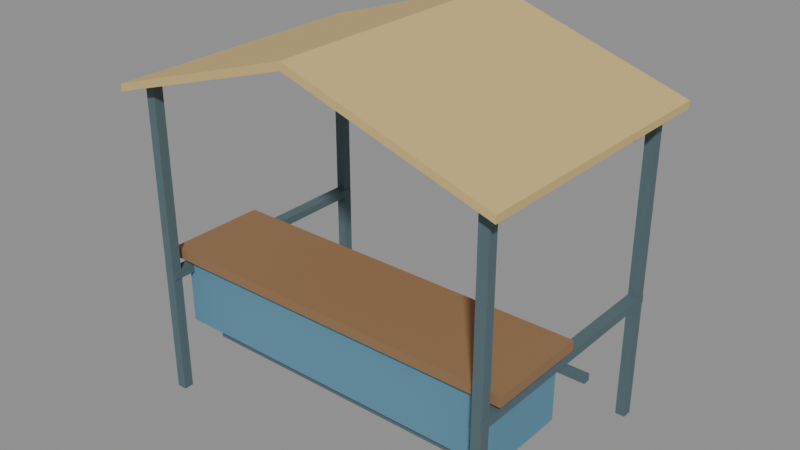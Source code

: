 # Source: KOL_HBR_PROP_11.blend  (saved by Blender 5.2.45; exported with 4.5.12 LTS)
import bpy
from mathutils import Matrix  # noqa: F401  (used for matrix-valued properties, if any)

bpy.ops.wm.read_factory_settings(use_empty=True)
scene = bpy.context.scene
scene.name = 'KOL_HBR_PROP_11'

# ---- collections
col_kol_hbr_prop_11__geometry = bpy.data.collections.new('KOL_HBR_PROP_11__Geometry'); scene.collection.children.link(col_kol_hbr_prop_11__geometry)

# ---- materials (node trees are filled in below, after node groups)
mat_hbr_darksteel = bpy.data.materials.new('HBR_DarkSteel')
mat_hbr_darksteel.diffuse_color = (0.0865, 0.1413, 0.159, 1.0)
mat_hbr_canvas = bpy.data.materials.new('HBR_Canvas')
mat_hbr_canvas.diffuse_color = (0.6514, 0.4735, 0.1912, 1.0)
mat_hbr_blue = bpy.data.materials.new('HBR_Blue')
mat_hbr_blue.diffuse_color = (0.1046, 0.2664, 0.3763, 1.0)
mat_hbr_timber = bpy.data.materials.new('HBR_Timber')
mat_hbr_timber.diffuse_color = (0.2874, 0.162, 0.07619, 1.0)
mat_hbr_white = bpy.data.materials.new('HBR_White')
mat_hbr_white.diffuse_color = (0.7913, 0.7605, 0.6445, 1.0)

# ---- material node trees
mat_hbr_darksteel.use_nodes = True; mat_hbr_darksteel.node_tree.nodes.clear()
_N = mat_hbr_darksteel.node_tree.nodes; _L = mat_hbr_darksteel.node_tree.links
n0 = _N.new('ShaderNodeBsdfPrincipled'); n0.name = 'Principled BSDF'; n0.location = (-200, 100)
n0.inputs[0].default_value = (0.0865, 0.1413, 0.159, 1.0)
n0.inputs[2].default_value = 0.78
n0.inputs[10].default_value = 0.005
n1 = _N.new('ShaderNodeOutputMaterial'); n1.name = 'Material Output'; n1.location = (200, 100)
_L.new(n0.outputs[0], n1.inputs[0])
n1.is_active_output = True
mat_hbr_canvas.use_nodes = True; mat_hbr_canvas.node_tree.nodes.clear()
_N = mat_hbr_canvas.node_tree.nodes; _L = mat_hbr_canvas.node_tree.links
n0 = _N.new('ShaderNodeBsdfPrincipled'); n0.name = 'Principled BSDF'; n0.location = (-200, 100)
n0.inputs[0].default_value = (0.6514, 0.4735, 0.1912, 1.0)
n0.inputs[2].default_value = 0.78
n0.inputs[10].default_value = 0.005
n1 = _N.new('ShaderNodeOutputMaterial'); n1.name = 'Material Output'; n1.location = (200, 100)
_L.new(n0.outputs[0], n1.inputs[0])
n1.is_active_output = True
mat_hbr_blue.use_nodes = True; mat_hbr_blue.node_tree.nodes.clear()
_N = mat_hbr_blue.node_tree.nodes; _L = mat_hbr_blue.node_tree.links
n0 = _N.new('ShaderNodeBsdfPrincipled'); n0.name = 'Principled BSDF'; n0.location = (-200, 100)
n0.inputs[0].default_value = (0.1046, 0.2664, 0.3763, 1.0)
n0.inputs[2].default_value = 0.78
n0.inputs[10].default_value = 0.005
n1 = _N.new('ShaderNodeOutputMaterial'); n1.name = 'Material Output'; n1.location = (200, 100)
_L.new(n0.outputs[0], n1.inputs[0])
n1.is_active_output = True
mat_hbr_timber.use_nodes = True; mat_hbr_timber.node_tree.nodes.clear()
_N = mat_hbr_timber.node_tree.nodes; _L = mat_hbr_timber.node_tree.links
n0 = _N.new('ShaderNodeBsdfPrincipled'); n0.name = 'Principled BSDF'; n0.location = (-200, 100)
n0.inputs[0].default_value = (0.2874, 0.162, 0.07619, 1.0)
n0.inputs[2].default_value = 0.78
n0.inputs[10].default_value = 0.005
n1 = _N.new('ShaderNodeOutputMaterial'); n1.name = 'Material Output'; n1.location = (200, 100)
_L.new(n0.outputs[0], n1.inputs[0])
n1.is_active_output = True
mat_hbr_white.use_nodes = True; mat_hbr_white.node_tree.nodes.clear()
_N = mat_hbr_white.node_tree.nodes; _L = mat_hbr_white.node_tree.links
n0 = _N.new('ShaderNodeBsdfPrincipled'); n0.name = 'Principled BSDF'; n0.location = (-200, 100)
n0.inputs[0].default_value = (0.7913, 0.7605, 0.6445, 1.0)
n0.inputs[2].default_value = 0.78
n0.inputs[10].default_value = 0.005
n1 = _N.new('ShaderNodeOutputMaterial'); n1.name = 'Material Output'; n1.location = (200, 100)
_L.new(n0.outputs[0], n1.inputs[0])
n1.is_active_output = True

# ---- meshes
me_kol_hbr_prop_11__model__darksteel = bpy.data.meshes.new('KOL_HBR_PROP_11__Model__DarkSteel')
me_kol_hbr_prop_11__model__darksteel.from_pydata([(-4.625, 3.125, 0.0), (-4.375, 3.125, 0.0), (-4.375, 3.125, 8.0), (-4.625, 3.125, 8.0), (-4.625, 2.875, 0.0), (-4.375, 2.875, 0.0), (-4.375, 2.875, 8.0), (-4.625, 2.875, 8.0), (-4.625, -2.875, 0.0), (-4.375, -2.875, 0.0), (-4.375, -2.875, 8.0), (-4.625, -2.875, 8.0), (-4.625, -3.125, 0.0), (-4.375, -3.125, 0.0), (-4.375, -3.125, 8.0), (-4.625, -3.125, 8.0), (4.375, 3.125, 0.0), (4.625, 3.125, 0.0), (4.625, 3.125, 8.0), (4.375, 3.125, 8.0), (4.375, 2.875, 0.0), (4.625, 2.875, 0.0), (4.625, 2.875, 8.0), (4.375, 2.875, 8.0), (4.375, -2.875, 0.0), (4.625, -2.875, 0.0), (4.625, -2.875, 8.0), (4.375, -2.875, 8.0), (4.375, -3.125, 0.0), (4.625, -3.125, 0.0), (4.625, -3.125, 8.0), (4.375, -3.125, 8.0), (-4.65, 3.1, 3.1), (-4.35, 3.1, 3.1), (-4.35, 3.1, 3.3), (-4.65, 3.1, 3.3), (-4.65, -3.1, 3.1), (-4.35, -3.1, 3.1), (-4.35, -3.1, 3.3), (-4.65, -3.1, 3.3), (4.35, 3.1, 3.1), (4.65, 3.1, 3.1), (4.65, 3.1, 3.3), (4.35, 3.1, 3.3), (4.35, -3.1, 3.1), (4.65, -3.1, 3.1), (4.65, -3.1, 3.3), (4.35, -3.1, 3.3), (-4.0, 2.1, 1.2), (4.0, 2.1, 1.2), (4.0, 2.1, 1.4), (-4.0, 2.1, 1.4), (-4.0, 1.9, 1.2), (4.0, 1.9, 1.2), (4.0, 1.9, 1.4), (-4.0, 1.9, 1.4), (-4.0, 0.1, 1.2), (4.0, 0.1, 1.2), (4.0, 0.1, 1.4), (-4.0, 0.1, 1.4), (-4.0, -0.1, 1.2), (4.0, -0.1, 1.2), (4.0, -0.1, 1.4), (-4.0, -0.1, 1.4), (-4.0, -1.9, 1.2), (4.0, -1.9, 1.2), (4.0, -1.9, 1.4), (-4.0, -1.9, 1.4), (-4.0, -2.1, 1.2), (4.0, -2.1, 1.2), (4.0, -2.1, 1.4), (-4.0, -2.1, 1.4)], [], [(0, 3, 2, 1), (4, 5, 6, 7), (0, 4, 7, 3), (1, 2, 6, 5), (0, 1, 5, 4), (3, 7, 6, 2), (8, 11, 10, 9), (12, 13, 14, 15), (8, 12, 15, 11), (9, 10, 14, 13), (8, 9, 13, 12), (11, 15, 14, 10), (16, 19, 18, 17), (20, 21, 22, 23), (16, 20, 23, 19), (17, 18, 22, 21), (16, 17, 21, 20), (19, 23, 22, 18), (24, 27, 26, 25), (28, 29, 30, 31), (24, 28, 31, 27), (25, 26, 30, 29), (24, 25, 29, 28), (27, 31, 30, 26), (32, 35, 34, 33), (36, 37, 38, 39), (32, 36, 39, 35), (33, 34, 38, 37), (32, 33, 37, 36), (35, 39, 38, 34), (40, 43, 42, 41), (44, 45, 46, 47), (40, 44, 47, 43), (41, 42, 46, 45), (40, 41, 45, 44), (43, 47, 46, 42), (48, 51, 50, 49), (52, 53, 54, 55), (48, 52, 55, 51), (49, 50, 54, 53), (48, 49, 53, 52), (51, 55, 54, 50), (56, 59, 58, 57), (60, 61, 62, 63), (56, 60, 63, 59), (57, 58, 62, 61), (56, 57, 61, 60), (59, 63, 62, 58), (64, 67, 66, 65), (68, 69, 70, 71), (64, 68, 71, 67), (65, 66, 70, 69), (64, 65, 69, 68), (67, 71, 70, 66)])
me_kol_hbr_prop_11__model__darksteel.materials.append(mat_hbr_darksteel)
me_kol_hbr_prop_11__model__darksteel.update()
me_kol_hbr_prop_11__model__canvas = bpy.data.meshes.new('KOL_HBR_PROP_11__Model__Canvas')
me_kol_hbr_prop_11__model__canvas.from_pydata([(-5.0, 3.5, 8.0), (0.0, 3.5, 9.6), (5.0, 3.5, 8.0), (5.0, 3.5, 7.82), (0.0, 3.5, 9.4), (-5.0, 3.5, 7.82), (-5.0, -3.5, 8.0), (0.0, -3.5, 9.6), (5.0, -3.5, 8.0), (5.0, -3.5, 7.82), (0.0, -3.5, 9.4), (-5.0, -3.5, 7.82)], [], [(4, 0, 1), (10, 8, 7), (0, 6, 7, 1), (1, 7, 8, 2), (2, 8, 9, 3), (3, 9, 10, 4), (4, 10, 11, 5), (5, 11, 6, 0), (4, 5, 0), (1, 2, 4), (2, 3, 4), (7, 6, 10), (6, 11, 10), (10, 9, 8)])
me_kol_hbr_prop_11__model__canvas.materials.append(mat_hbr_canvas)
me_kol_hbr_prop_11__model__canvas.update()
me_kol_hbr_prop_11__model__blue = bpy.data.meshes.new('KOL_HBR_PROP_11__Model__Blue')
me_kol_hbr_prop_11__model__blue.from_pydata([(-4.5, -0.3, 1.7), (4.5, -0.3, 1.7), (4.5, -0.3, 3.5), (-4.5, -0.3, 3.5), (-4.5, -2.5, 1.7), (4.5, -2.5, 1.7), (4.5, -2.5, 3.5), (-4.5, -2.5, 3.5)], [], [(0, 3, 2, 1), (4, 5, 6, 7), (0, 4, 7, 3), (1, 2, 6, 5), (0, 1, 5, 4), (3, 7, 6, 2)])
me_kol_hbr_prop_11__model__blue.materials.append(mat_hbr_blue)
me_kol_hbr_prop_11__model__blue.update()
me_kol_hbr_prop_11__model__timber = bpy.data.meshes.new('KOL_HBR_PROP_11__Model__Timber')
me_kol_hbr_prop_11__model__timber.from_pydata([(-4.75, -0.1, 3.475), (4.75, -0.1, 3.475), (4.75, -0.1, 3.725), (-4.75, -0.1, 3.725), (-4.75, -2.7, 3.475), (4.75, -2.7, 3.475), (4.75, -2.7, 3.725), (-4.75, -2.7, 3.725)], [], [(0, 3, 2, 1), (4, 5, 6, 7), (0, 4, 7, 3), (1, 2, 6, 5), (0, 1, 5, 4), (3, 7, 6, 2)])
me_kol_hbr_prop_11__model__timber.materials.append(mat_hbr_timber)
me_kol_hbr_prop_11__model__timber.update()
me_kol_hbr_prop_11__model__white = bpy.data.meshes.new('KOL_HBR_PROP_11__Model__White')
me_kol_hbr_prop_11__model__white.from_pydata([(-4.0, 3.3, 6.9), (4.0, 3.3, 6.9), (4.0, 3.3, 7.9), (-4.0, 3.3, 7.9), (-4.0, 3.1, 6.9), (4.0, 3.1, 6.9), (4.0, 3.1, 7.9), (-4.0, 3.1, 7.9)], [], [(0, 3, 2, 1), (4, 5, 6, 7), (0, 4, 7, 3), (1, 2, 6, 5), (0, 1, 5, 4), (3, 7, 6, 2)])
me_kol_hbr_prop_11__model__white.materials.append(mat_hbr_white)
me_kol_hbr_prop_11__model__white.update()

# ---- objects
ob_kol_hbr_prop_11__model__darksteel = bpy.data.objects.new('KOL_HBR_PROP_11__Model__DarkSteel', me_kol_hbr_prop_11__model__darksteel)
ob_kol_hbr_prop_11__model__canvas = bpy.data.objects.new('KOL_HBR_PROP_11__Model__Canvas', me_kol_hbr_prop_11__model__canvas)
ob_kol_hbr_prop_11__model__blue = bpy.data.objects.new('KOL_HBR_PROP_11__Model__Blue', me_kol_hbr_prop_11__model__blue)
ob_kol_hbr_prop_11__model__timber = bpy.data.objects.new('KOL_HBR_PROP_11__Model__Timber', me_kol_hbr_prop_11__model__timber)
ob_kol_hbr_prop_11__model__white = bpy.data.objects.new('KOL_HBR_PROP_11__Model__White', me_kol_hbr_prop_11__model__white)

# ---- transforms, parenting, visibility, modifiers, constraints
ob_kol_hbr_prop_11__model__darksteel.location = (0.0, 0.0, 0.0)
ob_kol_hbr_prop_11__model__canvas.location = (0.0, 0.0, 0.0)
ob_kol_hbr_prop_11__model__blue.location = (0.0, 0.0, 0.0)
ob_kol_hbr_prop_11__model__timber.location = (0.0, 0.0, 0.0)
ob_kol_hbr_prop_11__model__white.location = (0.0, 0.0, 0.0)

# ---- collection membership
col_kol_hbr_prop_11__geometry.objects.link(ob_kol_hbr_prop_11__model__darksteel)
col_kol_hbr_prop_11__geometry.objects.link(ob_kol_hbr_prop_11__model__canvas)
col_kol_hbr_prop_11__geometry.objects.link(ob_kol_hbr_prop_11__model__blue)
col_kol_hbr_prop_11__geometry.objects.link(ob_kol_hbr_prop_11__model__timber)
col_kol_hbr_prop_11__geometry.objects.link(ob_kol_hbr_prop_11__model__white)

# ---- scene / render settings (as saved in the file)
scene.frame_start = 1; scene.frame_end = 250; scene.frame_set(1)
scene.render.engine = 'BLENDER_EEVEE_NEXT'
scene.render.image_settings.exr_codec = 'NONE'
scene.render.use_bake_clear = False
scene.render.bake_margin = 0
scene.render.bake_bias = 0.0
scene.render.bake_samples = 0
scene.render.simplify_subdivision_render = 0
scene.render.simplify_child_particles_render = 0.0
scene.render.compositor_device = 'GPU'
scene.eevee.use_volume_custom_range = False
scene.eevee.gtao_distance = 0.0
scene.eevee.use_fast_gi = False
scene.eevee.fast_gi_thickness_near = 0.1
scene.eevee.fast_gi_thickness_far = 0.0
scene.eevee.ray_tracing_options.screen_trace_thickness = 0.1
bpy.context.view_layer.update()

# ---- added for rendering (the .blend has no active camera and no usable light): camera, sun + grey world if the file has none
cam_auto = bpy.data.cameras.new('AutoCamera')
cam_auto.lens = 50.0
cam_auto.sensor_width = 36.0
cam_auto.clip_end = 1000.0
ob_auto_camera = bpy.data.objects.new('AutoCamera', cam_auto)
scene.collection.objects.link(ob_auto_camera)
ob_auto_camera.location = (14.3681, -17.2417, 16.2945)
ob_auto_camera.rotation_euler = (1.09748, -7.21219e-08, 0.694738)
scene.camera = ob_auto_camera
light_auto_sun = bpy.data.lights.new('AutoSun', 'SUN')
light_auto_sun.energy = 3.0
light_auto_sun.angle = 0.0523599
ob_auto_sun = bpy.data.objects.new('AutoSun', light_auto_sun)
scene.collection.objects.link(ob_auto_sun)
ob_auto_sun.rotation_euler = (0.872665, 0.174533, 0.523599)
if scene.world is None:
    world_auto = bpy.data.worlds.new('AutoWorld')
    world_auto.color = (0.3, 0.3, 0.3)
    scene.world = world_auto
bpy.context.view_layer.update()
